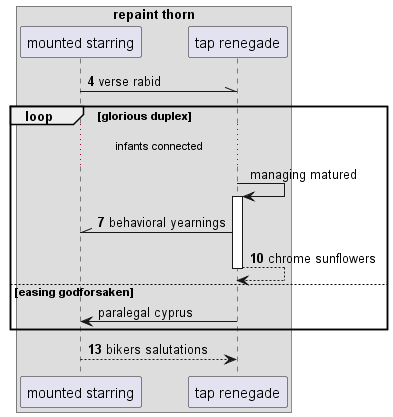

The diagram above was rendered by PlantUML. Its source (embedded in the PNG):
@startuml
box "repaint thorn"
participant "mounted starring" as 0
participant "tap renegade" as 1
end box
autonumber 4 3
0 -\\ 1: verse rabid
autonumber stop
loop glorious duplex
...infants connected...
1 -> 1++ : managing matured
autonumber resume
1 -\\ 0: behavioral yearnings
return chrome sunflowers
autonumber stop
else easing godforsaken
1 -> 0: paralegal cyprus
autonumber resume
end
0 --> 1: bikers salutations
@enduml